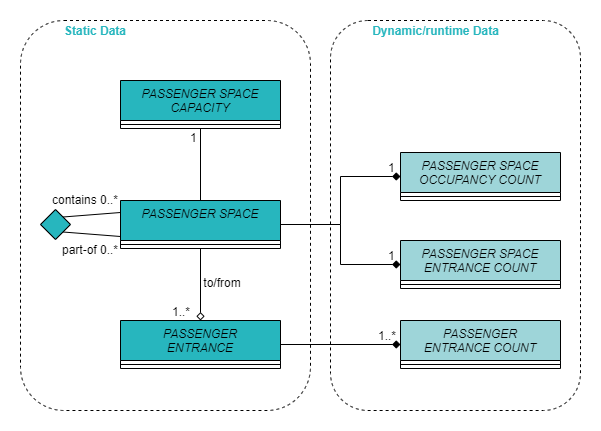

The diagram above was exported from draw.io. Its source (the exported page's mxGraphModel, read from the mxfile embedded in the PNG):
<mxGraphModel dx="1086" dy="966" grid="1" gridSize="10" guides="1" tooltips="1" connect="1" arrows="1" fold="1" page="1" pageScale="1" pageWidth="827" pageHeight="1169" background="#ffffff" math="0" shadow="0">
  <root>
    <mxCell id="WIyWlLk6GJQsqaUBKTNV-0" />
    <mxCell id="WIyWlLk6GJQsqaUBKTNV-1" parent="WIyWlLk6GJQsqaUBKTNV-0" />
    <mxCell id="0yOy0Jy6KkDhDqgUmMID-31" value="" style="rounded=1;whiteSpace=wrap;html=1;fillColor=none;dashed=1;" parent="WIyWlLk6GJQsqaUBKTNV-1" vertex="1">
      <mxGeometry x="350" y="140" width="250" height="390" as="geometry" />
    </mxCell>
    <mxCell id="0yOy0Jy6KkDhDqgUmMID-29" value="" style="rounded=1;whiteSpace=wrap;html=1;fillColor=none;dashed=1;" parent="WIyWlLk6GJQsqaUBKTNV-1" vertex="1">
      <mxGeometry x="40" y="140" width="290" height="390" as="geometry" />
    </mxCell>
    <mxCell id="0yOy0Jy6KkDhDqgUmMID-10" style="edgeStyle=orthogonalEdgeStyle;rounded=0;orthogonalLoop=1;jettySize=auto;html=1;entryX=0.5;entryY=0;entryDx=0;entryDy=0;endArrow=none;endFill=0;" parent="WIyWlLk6GJQsqaUBKTNV-1" source="0yOy0Jy6KkDhDqgUmMID-0" target="0yOy0Jy6KkDhDqgUmMID-6" edge="1">
      <mxGeometry relative="1" as="geometry" />
    </mxCell>
    <mxCell id="0yOy0Jy6KkDhDqgUmMID-0" value="PASSENGER SPACE &#10;CAPACITY" style="swimlane;fontStyle=2;align=center;verticalAlign=top;childLayout=stackLayout;horizontal=1;startSize=40;horizontalStack=0;resizeParent=1;resizeLast=0;collapsible=1;marginBottom=0;rounded=0;shadow=0;strokeWidth=1;fillColor=#27B6BE;" parent="WIyWlLk6GJQsqaUBKTNV-1" vertex="1">
      <mxGeometry x="140" y="200" width="160" height="48" as="geometry">
        <mxRectangle x="140" y="610" width="160" height="26" as="alternateBounds" />
      </mxGeometry>
    </mxCell>
    <mxCell id="0yOy0Jy6KkDhDqgUmMID-4" value="" style="line;html=1;strokeWidth=1;align=left;verticalAlign=middle;spacingTop=-1;spacingLeft=3;spacingRight=3;rotatable=0;labelPosition=right;points=[];portConstraint=eastwest;fillColor=#27B6BE;" parent="0yOy0Jy6KkDhDqgUmMID-0" vertex="1">
      <mxGeometry y="40" width="160" height="8" as="geometry" />
    </mxCell>
    <mxCell id="0yOy0Jy6KkDhDqgUmMID-12" style="edgeStyle=orthogonalEdgeStyle;rounded=0;orthogonalLoop=1;jettySize=auto;html=1;entryX=0.5;entryY=0;entryDx=0;entryDy=0;endArrow=diamond;endFill=0;" parent="WIyWlLk6GJQsqaUBKTNV-1" source="0yOy0Jy6KkDhDqgUmMID-6" target="0yOy0Jy6KkDhDqgUmMID-8" edge="1">
      <mxGeometry relative="1" as="geometry" />
    </mxCell>
    <mxCell id="0yOy0Jy6KkDhDqgUmMID-23" style="edgeStyle=orthogonalEdgeStyle;rounded=0;orthogonalLoop=1;jettySize=auto;html=1;entryX=0;entryY=0.5;entryDx=0;entryDy=0;endArrow=diamond;endFill=1;" parent="WIyWlLk6GJQsqaUBKTNV-1" source="0yOy0Jy6KkDhDqgUmMID-6" target="0yOy0Jy6KkDhDqgUmMID-19" edge="1">
      <mxGeometry relative="1" as="geometry" />
    </mxCell>
    <mxCell id="0yOy0Jy6KkDhDqgUmMID-24" style="edgeStyle=orthogonalEdgeStyle;rounded=0;orthogonalLoop=1;jettySize=auto;html=1;entryX=0;entryY=0.5;entryDx=0;entryDy=0;endArrow=diamond;endFill=1;" parent="WIyWlLk6GJQsqaUBKTNV-1" source="0yOy0Jy6KkDhDqgUmMID-6" target="0yOy0Jy6KkDhDqgUmMID-21" edge="1">
      <mxGeometry relative="1" as="geometry" />
    </mxCell>
    <mxCell id="0yOy0Jy6KkDhDqgUmMID-6" value="PASSENGER SPACE &#10;" style="swimlane;fontStyle=2;align=center;verticalAlign=top;childLayout=stackLayout;horizontal=1;startSize=40;horizontalStack=0;resizeParent=1;resizeLast=0;collapsible=1;marginBottom=0;rounded=0;shadow=0;strokeWidth=1;fillColor=#27B6BE;" parent="WIyWlLk6GJQsqaUBKTNV-1" vertex="1">
      <mxGeometry x="140" y="320" width="160" height="48" as="geometry">
        <mxRectangle x="140" y="610" width="160" height="26" as="alternateBounds" />
      </mxGeometry>
    </mxCell>
    <mxCell id="0yOy0Jy6KkDhDqgUmMID-7" value="" style="line;html=1;strokeWidth=1;align=left;verticalAlign=middle;spacingTop=-1;spacingLeft=3;spacingRight=3;rotatable=0;labelPosition=right;points=[];portConstraint=eastwest;" parent="0yOy0Jy6KkDhDqgUmMID-6" vertex="1">
      <mxGeometry y="40" width="160" height="8" as="geometry" />
    </mxCell>
    <mxCell id="0yOy0Jy6KkDhDqgUmMID-17" style="edgeStyle=orthogonalEdgeStyle;rounded=0;orthogonalLoop=1;jettySize=auto;html=1;entryX=0;entryY=0.5;entryDx=0;entryDy=0;endArrow=diamond;endFill=1;" parent="WIyWlLk6GJQsqaUBKTNV-1" source="0yOy0Jy6KkDhDqgUmMID-8" target="0yOy0Jy6KkDhDqgUmMID-15" edge="1">
      <mxGeometry relative="1" as="geometry" />
    </mxCell>
    <mxCell id="0yOy0Jy6KkDhDqgUmMID-8" value="PASSENGER&#10;ENTRANCE" style="swimlane;fontStyle=2;align=center;verticalAlign=top;childLayout=stackLayout;horizontal=1;startSize=40;horizontalStack=0;resizeParent=1;resizeLast=0;collapsible=1;marginBottom=0;rounded=0;shadow=0;strokeWidth=1;fillColor=#27B6BE;" parent="WIyWlLk6GJQsqaUBKTNV-1" vertex="1">
      <mxGeometry x="140" y="440" width="160" height="48" as="geometry">
        <mxRectangle x="140" y="610" width="160" height="26" as="alternateBounds" />
      </mxGeometry>
    </mxCell>
    <mxCell id="0yOy0Jy6KkDhDqgUmMID-9" value="" style="line;html=1;strokeWidth=1;align=left;verticalAlign=middle;spacingTop=-1;spacingLeft=3;spacingRight=3;rotatable=0;labelPosition=right;points=[];portConstraint=eastwest;" parent="0yOy0Jy6KkDhDqgUmMID-8" vertex="1">
      <mxGeometry y="40" width="160" height="8" as="geometry" />
    </mxCell>
    <mxCell id="0yOy0Jy6KkDhDqgUmMID-13" value="1..*" style="resizable=0;align=left;verticalAlign=bottom;labelBackgroundColor=none;fontSize=12;" parent="WIyWlLk6GJQsqaUBKTNV-1" connectable="0" vertex="1">
      <mxGeometry x="190" y="440" as="geometry" />
    </mxCell>
    <mxCell id="0yOy0Jy6KkDhDqgUmMID-15" value="PASSENGER&#10;ENTRANCE COUNT" style="swimlane;fontStyle=2;align=center;verticalAlign=top;childLayout=stackLayout;horizontal=1;startSize=40;horizontalStack=0;resizeParent=1;resizeLast=0;collapsible=1;marginBottom=0;rounded=0;shadow=0;strokeWidth=1;fillColor=#9ED5D9;" parent="WIyWlLk6GJQsqaUBKTNV-1" vertex="1">
      <mxGeometry x="420" y="440" width="160" height="48" as="geometry">
        <mxRectangle x="140" y="610" width="160" height="26" as="alternateBounds" />
      </mxGeometry>
    </mxCell>
    <mxCell id="0yOy0Jy6KkDhDqgUmMID-16" value="" style="line;html=1;strokeWidth=1;align=left;verticalAlign=middle;spacingTop=-1;spacingLeft=3;spacingRight=3;rotatable=0;labelPosition=right;points=[];portConstraint=eastwest;" parent="0yOy0Jy6KkDhDqgUmMID-15" vertex="1">
      <mxGeometry y="40" width="160" height="8" as="geometry" />
    </mxCell>
    <mxCell id="0yOy0Jy6KkDhDqgUmMID-18" value="1..*" style="resizable=0;align=left;verticalAlign=bottom;labelBackgroundColor=none;fontSize=12;" parent="WIyWlLk6GJQsqaUBKTNV-1" connectable="0" vertex="1">
      <mxGeometry x="396" y="464" as="geometry" />
    </mxCell>
    <mxCell id="0yOy0Jy6KkDhDqgUmMID-19" value="PASSENGER SPACE&#10;OCCUPANCY COUNT" style="swimlane;fontStyle=2;align=center;verticalAlign=top;childLayout=stackLayout;horizontal=1;startSize=40;horizontalStack=0;resizeParent=1;resizeLast=0;collapsible=1;marginBottom=0;rounded=0;shadow=0;strokeWidth=1;fillColor=#9ED5D9;" parent="WIyWlLk6GJQsqaUBKTNV-1" vertex="1">
      <mxGeometry x="420" y="272" width="160" height="48" as="geometry">
        <mxRectangle x="140" y="610" width="160" height="26" as="alternateBounds" />
      </mxGeometry>
    </mxCell>
    <mxCell id="0yOy0Jy6KkDhDqgUmMID-20" value="" style="line;html=1;strokeWidth=1;align=left;verticalAlign=middle;spacingTop=-1;spacingLeft=3;spacingRight=3;rotatable=0;labelPosition=right;points=[];portConstraint=eastwest;" parent="0yOy0Jy6KkDhDqgUmMID-19" vertex="1">
      <mxGeometry y="40" width="160" height="8" as="geometry" />
    </mxCell>
    <mxCell id="0yOy0Jy6KkDhDqgUmMID-21" value="PASSENGER SPACE&#10;ENTRANCE COUNT" style="swimlane;fontStyle=2;align=center;verticalAlign=top;childLayout=stackLayout;horizontal=1;startSize=40;horizontalStack=0;resizeParent=1;resizeLast=0;collapsible=1;marginBottom=0;rounded=0;shadow=0;strokeWidth=1;fillColor=#9ED5D9;" parent="WIyWlLk6GJQsqaUBKTNV-1" vertex="1">
      <mxGeometry x="420" y="360" width="160" height="48" as="geometry">
        <mxRectangle x="140" y="610" width="160" height="26" as="alternateBounds" />
      </mxGeometry>
    </mxCell>
    <mxCell id="0yOy0Jy6KkDhDqgUmMID-22" value="" style="line;html=1;strokeWidth=1;align=left;verticalAlign=middle;spacingTop=-1;spacingLeft=3;spacingRight=3;rotatable=0;labelPosition=right;points=[];portConstraint=eastwest;" parent="0yOy0Jy6KkDhDqgUmMID-21" vertex="1">
      <mxGeometry y="40" width="160" height="8" as="geometry" />
    </mxCell>
    <mxCell id="0yOy0Jy6KkDhDqgUmMID-25" value="1" style="resizable=0;align=left;verticalAlign=bottom;labelBackgroundColor=none;fontSize=12;" parent="WIyWlLk6GJQsqaUBKTNV-1" connectable="0" vertex="1">
      <mxGeometry x="406" y="384" as="geometry" />
    </mxCell>
    <mxCell id="0yOy0Jy6KkDhDqgUmMID-26" value="1" style="resizable=0;align=left;verticalAlign=bottom;labelBackgroundColor=none;fontSize=12;" parent="WIyWlLk6GJQsqaUBKTNV-1" connectable="0" vertex="1">
      <mxGeometry x="406" y="296" as="geometry" />
    </mxCell>
    <mxCell id="0yOy0Jy6KkDhDqgUmMID-27" value="to/from" style="text;html=1;strokeColor=none;fillColor=none;align=center;verticalAlign=middle;whiteSpace=wrap;rounded=0;" parent="WIyWlLk6GJQsqaUBKTNV-1" vertex="1">
      <mxGeometry x="222" y="392" width="40" height="20" as="geometry" />
    </mxCell>
    <mxCell id="0yOy0Jy6KkDhDqgUmMID-28" value="1" style="resizable=0;align=left;verticalAlign=bottom;labelBackgroundColor=none;fontSize=12;" parent="WIyWlLk6GJQsqaUBKTNV-1" connectable="0" vertex="1">
      <mxGeometry x="208" y="266" as="geometry" />
    </mxCell>
    <mxCell id="0yOy0Jy6KkDhDqgUmMID-30" value="Static Data" style="text;html=1;strokeColor=none;fillColor=none;align=center;verticalAlign=middle;whiteSpace=wrap;rounded=0;fontColor=#27B6BE;fontStyle=1" parent="WIyWlLk6GJQsqaUBKTNV-1" vertex="1">
      <mxGeometry x="80" y="140" width="70" height="20" as="geometry" />
    </mxCell>
    <mxCell id="0yOy0Jy6KkDhDqgUmMID-32" value="Dynamic/runtime Data" style="text;html=1;strokeColor=none;fillColor=none;align=center;verticalAlign=middle;whiteSpace=wrap;rounded=0;fontColor=#27B6BE;fontStyle=1" parent="WIyWlLk6GJQsqaUBKTNV-1" vertex="1">
      <mxGeometry x="390" y="140" width="131" height="20" as="geometry" />
    </mxCell>
    <mxCell id="Jj9NTcBPLwl_hj40uhTd-0" value="" style="rhombus;whiteSpace=wrap;html=1;fillColor=#27B6BE;" vertex="1" parent="WIyWlLk6GJQsqaUBKTNV-1">
      <mxGeometry x="60" y="329" width="30" height="30" as="geometry" />
    </mxCell>
    <mxCell id="Jj9NTcBPLwl_hj40uhTd-1" value="" style="endArrow=none;html=1;exitX=1;exitY=0;exitDx=0;exitDy=0;entryX=0;entryY=0.25;entryDx=0;entryDy=0;" edge="1" parent="WIyWlLk6GJQsqaUBKTNV-1" source="Jj9NTcBPLwl_hj40uhTd-0" target="0yOy0Jy6KkDhDqgUmMID-6">
      <mxGeometry width="50" height="50" relative="1" as="geometry">
        <mxPoint x="390" y="520" as="sourcePoint" />
        <mxPoint x="440" y="470" as="targetPoint" />
      </mxGeometry>
    </mxCell>
    <mxCell id="Jj9NTcBPLwl_hj40uhTd-2" value="" style="endArrow=none;html=1;exitX=1;exitY=1;exitDx=0;exitDy=0;entryX=0;entryY=0.75;entryDx=0;entryDy=0;" edge="1" parent="WIyWlLk6GJQsqaUBKTNV-1" source="Jj9NTcBPLwl_hj40uhTd-0" target="0yOy0Jy6KkDhDqgUmMID-6">
      <mxGeometry width="50" height="50" relative="1" as="geometry">
        <mxPoint x="92.5" y="346.5" as="sourcePoint" />
        <mxPoint x="150" y="342" as="targetPoint" />
      </mxGeometry>
    </mxCell>
    <mxCell id="Jj9NTcBPLwl_hj40uhTd-3" value="contains 0..*" style="text;html=1;strokeColor=none;fillColor=none;align=center;verticalAlign=middle;whiteSpace=wrap;rounded=0;" vertex="1" parent="WIyWlLk6GJQsqaUBKTNV-1">
      <mxGeometry x="70" y="309" width="70" height="20" as="geometry" />
    </mxCell>
    <mxCell id="Jj9NTcBPLwl_hj40uhTd-4" value="part-of 0..*" style="text;html=1;strokeColor=none;fillColor=none;align=center;verticalAlign=middle;whiteSpace=wrap;rounded=0;" vertex="1" parent="WIyWlLk6GJQsqaUBKTNV-1">
      <mxGeometry x="80" y="359" width="60" height="20" as="geometry" />
    </mxCell>
  </root>
</mxGraphModel>